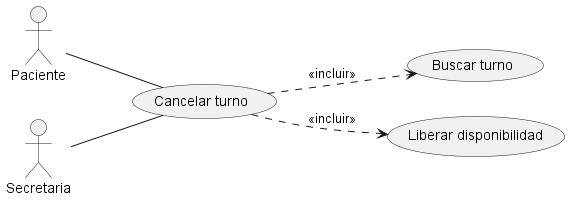

The diagram above was rendered by PlantUML. Its source (embedded in the PNG):
@startuml
left to right direction
actor Paciente
actor Secretaria

usecase "Cancelar turno" as UC1
usecase "Buscar turno" as UC2
usecase "Liberar disponibilidad" as UC3

Paciente -- UC1
Secretaria -- UC1

UC1 ..> UC2 : <<incluir>>
UC1 ..> UC3 : <<incluir>>
@enduml